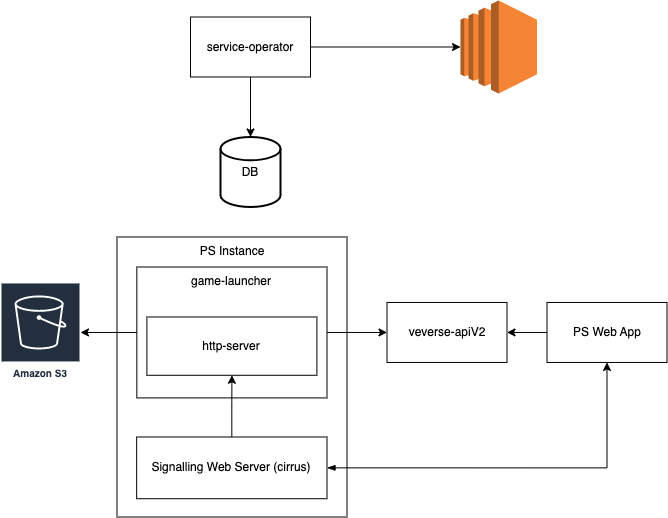

The diagram above was exported from draw.io. Its source (the exported page's mxGraphModel, read from the mxfile embedded in the PNG):
<mxGraphModel dx="954" dy="563" grid="1" gridSize="10" guides="1" tooltips="1" connect="1" arrows="1" fold="1" page="1" pageScale="1" pageWidth="827" pageHeight="1169" background="#ffffff" math="0" shadow="0">
  <root>
    <mxCell id="0" />
    <mxCell id="1" parent="0" />
    <mxCell id="2K1ndD9vYtaLPd84p_wz-23" style="edgeStyle=orthogonalEdgeStyle;rounded=0;orthogonalLoop=1;jettySize=auto;html=1;exitX=1;exitY=0.5;exitDx=0;exitDy=0;entryX=0;entryY=0.5;entryDx=0;entryDy=0;entryPerimeter=0;" edge="1" parent="1" source="2K1ndD9vYtaLPd84p_wz-12" target="2K1ndD9vYtaLPd84p_wz-20">
      <mxGeometry relative="1" as="geometry" />
    </mxCell>
    <mxCell id="2K1ndD9vYtaLPd84p_wz-24" style="edgeStyle=orthogonalEdgeStyle;rounded=0;orthogonalLoop=1;jettySize=auto;html=1;exitX=0.5;exitY=1;exitDx=0;exitDy=0;" edge="1" parent="1" source="2K1ndD9vYtaLPd84p_wz-12" target="2K1ndD9vYtaLPd84p_wz-21">
      <mxGeometry relative="1" as="geometry" />
    </mxCell>
    <mxCell id="2K1ndD9vYtaLPd84p_wz-12" value="service-operator" style="rounded=0;whiteSpace=wrap;html=1;" vertex="1" parent="1">
      <mxGeometry x="280" y="36.5" width="120" height="60" as="geometry" />
    </mxCell>
    <mxCell id="2K1ndD9vYtaLPd84p_wz-20" value="" style="outlineConnect=0;dashed=0;verticalLabelPosition=bottom;verticalAlign=top;align=center;html=1;shape=mxgraph.aws3.ec2;fillColor=#F58534;gradientColor=none;" vertex="1" parent="1">
      <mxGeometry x="550" y="20" width="76.5" height="93" as="geometry" />
    </mxCell>
    <mxCell id="2K1ndD9vYtaLPd84p_wz-21" value="DB" style="strokeWidth=2;html=1;shape=mxgraph.flowchart.database;whiteSpace=wrap;" vertex="1" parent="1">
      <mxGeometry x="310" y="156.5" width="60" height="70" as="geometry" />
    </mxCell>
    <mxCell id="2K1ndD9vYtaLPd84p_wz-16" value="veverse-apiV2" style="rounded=0;whiteSpace=wrap;html=1;" vertex="1" parent="1">
      <mxGeometry x="476.5" y="321.95000000000005" width="120" height="60" as="geometry" />
    </mxCell>
    <mxCell id="2K1ndD9vYtaLPd84p_wz-27" style="edgeStyle=orthogonalEdgeStyle;rounded=0;orthogonalLoop=1;jettySize=auto;html=1;exitX=0;exitY=0.5;exitDx=0;exitDy=0;entryX=1;entryY=0.5;entryDx=0;entryDy=0;" edge="1" parent="1" source="2K1ndD9vYtaLPd84p_wz-17" target="2K1ndD9vYtaLPd84p_wz-16">
      <mxGeometry relative="1" as="geometry" />
    </mxCell>
    <mxCell id="2K1ndD9vYtaLPd84p_wz-17" value="PS Web App" style="rounded=0;whiteSpace=wrap;html=1;" vertex="1" parent="1">
      <mxGeometry x="636.5" y="321.95000000000005" width="120" height="60" as="geometry" />
    </mxCell>
    <mxCell id="2K1ndD9vYtaLPd84p_wz-11" value="PS Instance" style="rounded=0;whiteSpace=wrap;html=1;align=center;verticalAlign=top;" vertex="1" parent="1">
      <mxGeometry x="206.5" y="256.5" width="230" height="280" as="geometry" />
    </mxCell>
    <mxCell id="2K1ndD9vYtaLPd84p_wz-38" style="edgeStyle=orthogonalEdgeStyle;orthogonalLoop=1;jettySize=auto;html=1;exitX=1;exitY=0.5;exitDx=0;exitDy=0;rounded=0;startArrow=blockThin;startFill=1;" edge="1" parent="1" source="2K1ndD9vYtaLPd84p_wz-15" target="2K1ndD9vYtaLPd84p_wz-17">
      <mxGeometry relative="1" as="geometry" />
    </mxCell>
    <mxCell id="2K1ndD9vYtaLPd84p_wz-15" value="Signalling Web Server (cirrus)" style="rounded=0;whiteSpace=wrap;html=1;" vertex="1" parent="1">
      <mxGeometry x="226.15758620689655" y="456.497142857143" width="190.34482758620692" height="61.71428571428572" as="geometry" />
    </mxCell>
    <mxCell id="2K1ndD9vYtaLPd84p_wz-30" value="" style="group" vertex="1" connectable="0" parent="1">
      <mxGeometry x="226.32999999999998" y="286.5" width="190.17000000000002" height="130.91" as="geometry" />
    </mxCell>
    <mxCell id="2K1ndD9vYtaLPd84p_wz-13" value="game-launcher" style="rounded=0;whiteSpace=wrap;html=1;verticalAlign=top;" vertex="1" parent="2K1ndD9vYtaLPd84p_wz-30">
      <mxGeometry width="190.17" height="130.91" as="geometry" />
    </mxCell>
    <mxCell id="2K1ndD9vYtaLPd84p_wz-14" value="http-server" style="rounded=0;whiteSpace=wrap;html=1;" vertex="1" parent="2K1ndD9vYtaLPd84p_wz-30">
      <mxGeometry x="10.080000000000002" y="50" width="170" height="58.28" as="geometry" />
    </mxCell>
    <mxCell id="2K1ndD9vYtaLPd84p_wz-33" style="edgeStyle=orthogonalEdgeStyle;rounded=0;orthogonalLoop=1;jettySize=auto;html=1;exitX=0.5;exitY=0;exitDx=0;exitDy=0;entryX=0.5;entryY=1;entryDx=0;entryDy=0;" edge="1" parent="1" source="2K1ndD9vYtaLPd84p_wz-15" target="2K1ndD9vYtaLPd84p_wz-14">
      <mxGeometry relative="1" as="geometry" />
    </mxCell>
    <mxCell id="2K1ndD9vYtaLPd84p_wz-28" style="edgeStyle=orthogonalEdgeStyle;rounded=0;orthogonalLoop=1;jettySize=auto;html=1;exitX=1;exitY=0.5;exitDx=0;exitDy=0;" edge="1" parent="1" source="2K1ndD9vYtaLPd84p_wz-13" target="2K1ndD9vYtaLPd84p_wz-16">
      <mxGeometry relative="1" as="geometry" />
    </mxCell>
    <mxCell id="2K1ndD9vYtaLPd84p_wz-36" value="Amazon S3" style="sketch=0;outlineConnect=0;fontColor=#232F3E;gradientColor=none;strokeColor=#ffffff;fillColor=#232F3E;dashed=0;verticalLabelPosition=middle;verticalAlign=bottom;align=center;html=1;whiteSpace=wrap;fontSize=10;fontStyle=1;spacing=3;shape=mxgraph.aws4.productIcon;prIcon=mxgraph.aws4.s3;" vertex="1" parent="1">
      <mxGeometry x="90" y="301.95000000000005" width="80" height="100" as="geometry" />
    </mxCell>
    <mxCell id="2K1ndD9vYtaLPd84p_wz-37" style="edgeStyle=orthogonalEdgeStyle;rounded=0;orthogonalLoop=1;jettySize=auto;html=1;exitX=0;exitY=0.5;exitDx=0;exitDy=0;" edge="1" parent="1" source="2K1ndD9vYtaLPd84p_wz-13" target="2K1ndD9vYtaLPd84p_wz-36">
      <mxGeometry relative="1" as="geometry" />
    </mxCell>
  </root>
</mxGraphModel>